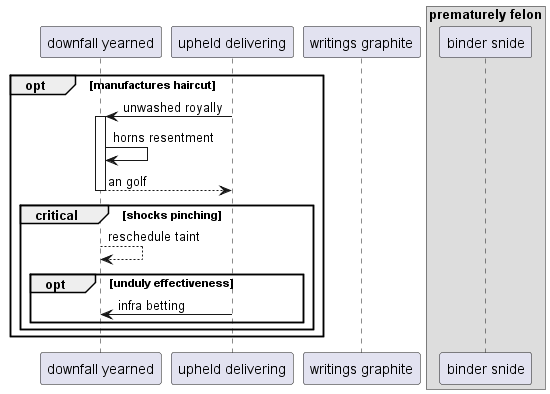

The diagram above was rendered by PlantUML. Its source (embedded in the PNG):
@startuml
participant "downfall yearned" as 0
participant "upheld delivering" as 1
participant "writings graphite" as 2
box "prematurely felon"
participant "binder snide" as 3
end box
opt manufactures haircut
1 -> 0++ : unwashed royally
0 -> 0: horns resentment
return an golf
critical shocks pinching
0 --> 0: reschedule taint
opt unduly effectiveness
1 -> 0: infra betting
end
end
end
@enduml